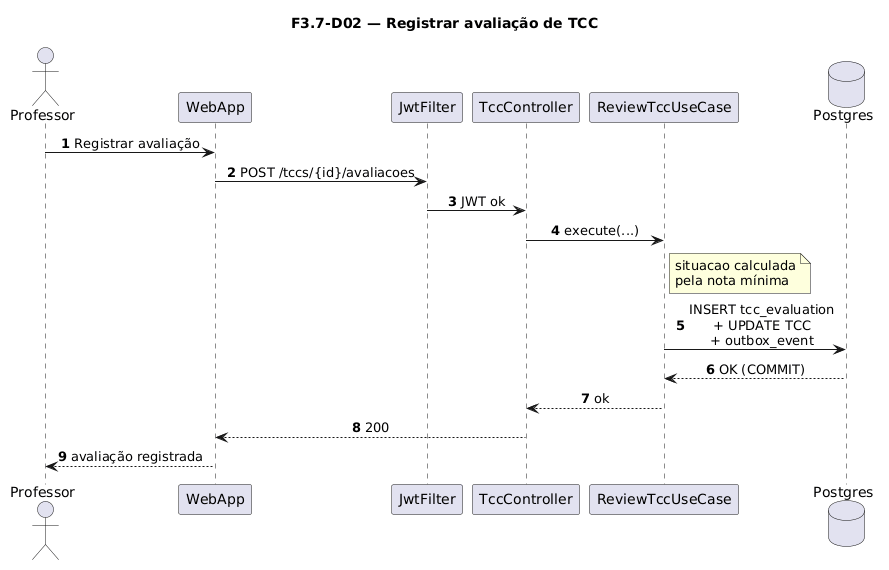

The diagram above was rendered by PlantUML. Its source (embedded in the PNG):
@startuml
title F3.7-D02 — Registrar avaliação de TCC
skinparam sequenceMessageAlign center
skinparam responseMessageBelowArrow true
skinparam maxMessageSize 220
autonumber

actor "Professor" as Prof
participant "WebApp" as WebApp
participant "JwtFilter" as Jwt
participant "TccController" as Ctrl
participant "ReviewTccUseCase" as UC
database "Postgres" as Postgres

Prof -> WebApp: Registrar avaliação
WebApp -> Jwt: POST /tccs/{id}/avaliacoes
Jwt -> Ctrl: JWT ok
Ctrl -> UC: execute(...)
note right of UC
  situacao calculada
  pela nota mínima
end note
UC -> Postgres: INSERT tcc_evaluation\n+ UPDATE TCC\n+ outbox_event
Postgres --> UC: OK (COMMIT)
UC --> Ctrl: ok
Ctrl --> WebApp: 200
WebApp --> Prof: avaliação registrada
@enduml